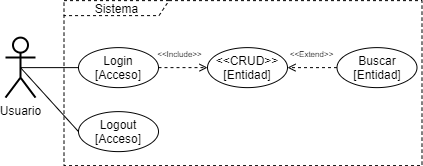

The diagram above was exported from draw.io. Its source (the exported page's mxGraphModel, read from the mxfile embedded in the PNG):
<mxGraphModel dx="423" dy="235" grid="0" gridSize="10" guides="1" tooltips="1" connect="1" arrows="1" fold="1" page="1" pageScale="1" pageWidth="430" pageHeight="200" math="0" shadow="0">
  <root>
    <mxCell id="kmGIMHf25XRUAuIv733p-0" />
    <mxCell id="kmGIMHf25XRUAuIv733p-1" parent="kmGIMHf25XRUAuIv733p-0" />
    <mxCell id="CGjiIzuDFi6sCZVZZeUj-0" value="Sistema" style="shape=umlFrame;whiteSpace=wrap;html=1;width=105;height=15;dashed=1;fillColor=none;strokeColor=#000000;fontColor=#000000;" vertex="1" parent="kmGIMHf25XRUAuIv733p-1">
      <mxGeometry x="66.5" y="17.120000000000005" width="358" height="165" as="geometry" />
    </mxCell>
    <mxCell id="gRtQ-6vd8cq-VZ682RDv-2" value="Logout&lt;br&gt;[Acceso]" style="ellipse;whiteSpace=wrap;html=1;" parent="kmGIMHf25XRUAuIv733p-1" vertex="1">
      <mxGeometry x="81" y="128.12" width="80" height="40" as="geometry" />
    </mxCell>
    <mxCell id="PPTFkfA0MgeS47NYe_Fk-0" style="rounded=0;orthogonalLoop=1;jettySize=auto;html=1;exitX=0.5;exitY=0.5;exitDx=0;exitDy=0;exitPerimeter=0;entryX=0;entryY=0.5;entryDx=0;entryDy=0;endArrow=none;endFill=0;" edge="1" parent="kmGIMHf25XRUAuIv733p-1" source="-96hGU8F4EzPNn4L0gV_-0" target="gRtQ-6vd8cq-VZ682RDv-1">
      <mxGeometry relative="1" as="geometry" />
    </mxCell>
    <mxCell id="PPTFkfA0MgeS47NYe_Fk-9" style="edgeStyle=none;rounded=0;orthogonalLoop=1;jettySize=auto;html=1;exitX=0.5;exitY=0.5;exitDx=0;exitDy=0;exitPerimeter=0;entryX=0;entryY=0.5;entryDx=0;entryDy=0;startArrow=none;startFill=0;endArrow=none;endFill=0;fontSize=8;" edge="1" parent="kmGIMHf25XRUAuIv733p-1" source="-96hGU8F4EzPNn4L0gV_-0" target="gRtQ-6vd8cq-VZ682RDv-2">
      <mxGeometry relative="1" as="geometry" />
    </mxCell>
    <mxCell id="-96hGU8F4EzPNn4L0gV_-0" value="Usuario" style="shape=umlActor;verticalLabelPosition=bottom;labelBackgroundColor=#ffffff;verticalAlign=top;html=1;strokeWidth=2;" parent="kmGIMHf25XRUAuIv733p-1" vertex="1">
      <mxGeometry x="8" y="54.120000000000005" width="30" height="60" as="geometry" />
    </mxCell>
    <mxCell id="CGjiIzuDFi6sCZVZZeUj-1" value="&amp;lt;&amp;lt;CRUD&amp;gt;&amp;gt;&lt;br&gt;[Entidad]" style="ellipse;whiteSpace=wrap;html=1;" vertex="1" parent="kmGIMHf25XRUAuIv733p-1">
      <mxGeometry x="210" y="64.12" width="80" height="40" as="geometry" />
    </mxCell>
    <mxCell id="PPTFkfA0MgeS47NYe_Fk-1" value="" style="edgeStyle=none;rounded=0;orthogonalLoop=1;jettySize=auto;html=1;endArrow=open;endFill=0;dashed=1;" edge="1" parent="kmGIMHf25XRUAuIv733p-1" source="gRtQ-6vd8cq-VZ682RDv-1" target="CGjiIzuDFi6sCZVZZeUj-1">
      <mxGeometry relative="1" as="geometry" />
    </mxCell>
    <mxCell id="gRtQ-6vd8cq-VZ682RDv-1" value="Login&lt;br&gt;[Acceso]" style="ellipse;whiteSpace=wrap;html=1;" parent="kmGIMHf25XRUAuIv733p-1" vertex="1">
      <mxGeometry x="81" y="64.12" width="80" height="40" as="geometry" />
    </mxCell>
    <mxCell id="PPTFkfA0MgeS47NYe_Fk-3" style="edgeStyle=none;rounded=0;orthogonalLoop=1;jettySize=auto;html=1;exitX=0;exitY=0.5;exitDx=0;exitDy=0;entryX=1;entryY=0.5;entryDx=0;entryDy=0;endArrow=open;endFill=0;dashed=1;startArrow=none;startFill=0;" edge="1" parent="kmGIMHf25XRUAuIv733p-1" source="PPTFkfA0MgeS47NYe_Fk-2" target="CGjiIzuDFi6sCZVZZeUj-1">
      <mxGeometry relative="1" as="geometry" />
    </mxCell>
    <mxCell id="PPTFkfA0MgeS47NYe_Fk-2" value="Buscar&lt;br&gt;[Entidad]" style="ellipse;whiteSpace=wrap;html=1;" vertex="1" parent="kmGIMHf25XRUAuIv733p-1">
      <mxGeometry x="339.5" y="64.12" width="80" height="40" as="geometry" />
    </mxCell>
    <mxCell id="PPTFkfA0MgeS47NYe_Fk-4" value="&amp;lt;&amp;lt;Include&amp;gt;&amp;gt;" style="text;html=1;strokeColor=none;fillColor=none;align=center;verticalAlign=middle;whiteSpace=wrap;rounded=0;fontSize=8;" vertex="1" parent="kmGIMHf25XRUAuIv733p-1">
      <mxGeometry x="158" y="64.12" width="48.5" height="14" as="geometry" />
    </mxCell>
    <mxCell id="PPTFkfA0MgeS47NYe_Fk-8" value="&amp;lt;&amp;lt;Extend&amp;gt;&amp;gt;" style="text;html=1;strokeColor=none;fillColor=none;align=center;verticalAlign=middle;whiteSpace=wrap;rounded=0;fontSize=8;" vertex="1" parent="kmGIMHf25XRUAuIv733p-1">
      <mxGeometry x="290" y="64.12" width="48.5" height="14" as="geometry" />
    </mxCell>
  </root>
</mxGraphModel>